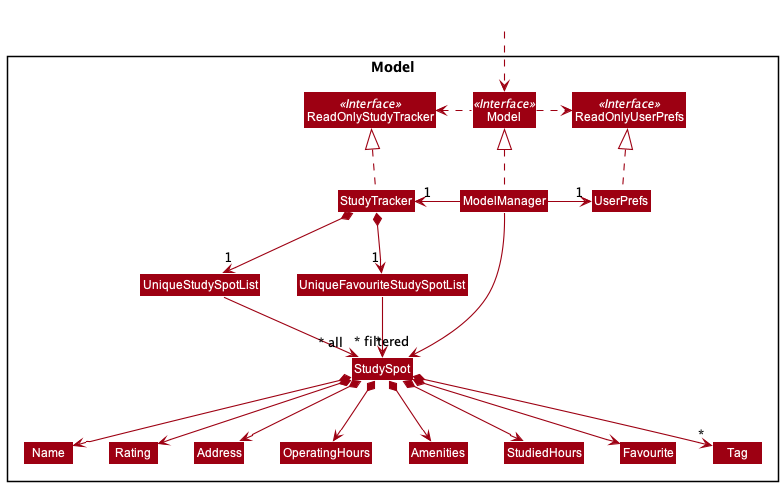

The diagram above was rendered by PlantUML. Its source (embedded in the PNG):
@startuml
!include style.puml
skinparam arrowThickness 1.1
skinparam arrowColor MODEL_COLOR
skinparam classBackgroundColor MODEL_COLOR

Package Model <<Rectangle>>{
Interface ReadOnlyStudyTracker <<Interface>>
Interface ReadOnlyUserPrefs <<Interface>>
Interface Model <<Interface>>
Class StudyTracker
Class ReadOnlyStudyTracker
Class Model
Class ModelManager
Class UserPrefs
Class ReadOnlyUserPrefs

Class UniqueStudySpotList
Class UniqueFavouriteStudySpotList
Class StudySpot
Class Name
Class Rating
Class Address
Class OperatingHours
Class Amenities
Class StudiedHours
Class Favourite
Class Tag

}

Class HiddenOutside #FFFFFF
HiddenOutside ..> Model

StudyTracker .up.|> ReadOnlyStudyTracker

ModelManager .up.|> Model
Model .right.> ReadOnlyUserPrefs
Model .left.> ReadOnlyStudyTracker
ModelManager -left-> "1" StudyTracker
ModelManager -right-> "1" UserPrefs
UserPrefs .up.|> ReadOnlyUserPrefs

StudyTracker *--> "1" UniqueStudySpotList
StudyTracker *--> "1" UniqueFavouriteStudySpotList
UniqueStudySpotList --> "~* all" StudySpot
UniqueFavouriteStudySpotList --> "*" StudySpot
StudySpot *--> Name
StudySpot *--> Rating
StudySpot *--> OperatingHours
StudySpot *--> Address
StudySpot *--> Amenities
StudySpot *--> StudiedHours
StudySpot *--> Favourite
StudySpot *--> "*" Tag

Name -[hidden]right-> Rating
Rating -[hidden]right-> Address
Address -[hidden]right-> OperatingHours

ModelManager -->"~* filtered" StudySpot
@enduml